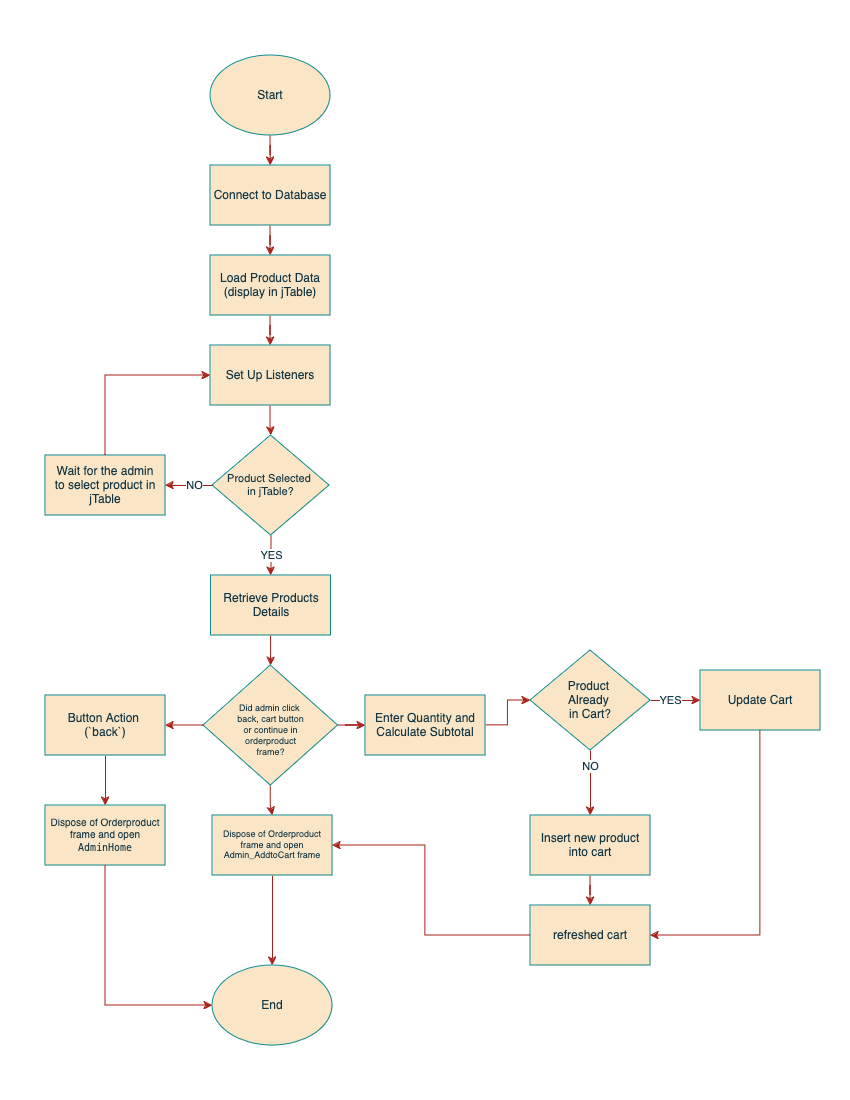

The diagram above was exported from draw.io. Its source (the exported page's mxGraphModel, read from the mxfile embedded in the PNG):
<mxGraphModel dx="1951" dy="1133" grid="1" gridSize="10" guides="1" tooltips="1" connect="1" arrows="1" fold="1" page="1" pageScale="1" pageWidth="850" pageHeight="1100" background="#FFFFFF" math="0" shadow="0">
  <root>
    <mxCell id="0" />
    <mxCell id="1" parent="0" />
    <mxCell id="EQPC5IpQfZUVL7TvbxWQ-20" value="" style="edgeStyle=orthogonalEdgeStyle;rounded=0;orthogonalLoop=1;jettySize=auto;html=1;strokeColor=#A8201A;fontColor=default;fillColor=#FAE5C7;labelBackgroundColor=none;" edge="1" parent="1" source="EQPC5IpQfZUVL7TvbxWQ-1" target="EQPC5IpQfZUVL7TvbxWQ-2">
      <mxGeometry relative="1" as="geometry" />
    </mxCell>
    <mxCell id="EQPC5IpQfZUVL7TvbxWQ-1" value="Start" style="ellipse;whiteSpace=wrap;html=1;labelBackgroundColor=none;fillColor=#FAE5C7;strokeColor=#0F8B8D;fontColor=#143642;" vertex="1" parent="1">
      <mxGeometry x="210" y="55" width="120" height="80" as="geometry" />
    </mxCell>
    <mxCell id="EQPC5IpQfZUVL7TvbxWQ-21" value="" style="edgeStyle=orthogonalEdgeStyle;rounded=0;orthogonalLoop=1;jettySize=auto;html=1;strokeColor=#A8201A;fontColor=default;fillColor=#FAE5C7;labelBackgroundColor=none;" edge="1" parent="1" source="EQPC5IpQfZUVL7TvbxWQ-2" target="EQPC5IpQfZUVL7TvbxWQ-3">
      <mxGeometry relative="1" as="geometry" />
    </mxCell>
    <mxCell id="EQPC5IpQfZUVL7TvbxWQ-2" value="Connect to Database " style="rounded=0;whiteSpace=wrap;html=1;strokeColor=#0F8B8D;fontColor=#143642;fillColor=#FAE5C7;labelBackgroundColor=none;" vertex="1" parent="1">
      <mxGeometry x="210" y="165" width="120" height="60" as="geometry" />
    </mxCell>
    <mxCell id="EQPC5IpQfZUVL7TvbxWQ-22" value="" style="edgeStyle=orthogonalEdgeStyle;rounded=0;orthogonalLoop=1;jettySize=auto;html=1;strokeColor=#A8201A;fontColor=default;fillColor=#FAE5C7;labelBackgroundColor=none;" edge="1" parent="1" source="EQPC5IpQfZUVL7TvbxWQ-3" target="EQPC5IpQfZUVL7TvbxWQ-4">
      <mxGeometry relative="1" as="geometry" />
    </mxCell>
    <mxCell id="EQPC5IpQfZUVL7TvbxWQ-3" value="&lt;div&gt;Load Product Data&lt;/div&gt;&lt;div&gt;(display in jTable)&lt;br&gt; &lt;/div&gt;" style="rounded=0;whiteSpace=wrap;html=1;strokeColor=#0F8B8D;fontColor=#143642;fillColor=#FAE5C7;labelBackgroundColor=none;" vertex="1" parent="1">
      <mxGeometry x="210" y="255" width="120" height="60" as="geometry" />
    </mxCell>
    <mxCell id="EQPC5IpQfZUVL7TvbxWQ-23" value="" style="edgeStyle=orthogonalEdgeStyle;rounded=0;orthogonalLoop=1;jettySize=auto;html=1;strokeColor=#A8201A;fontColor=default;fillColor=#FAE5C7;labelBackgroundColor=none;" edge="1" parent="1" source="EQPC5IpQfZUVL7TvbxWQ-4" target="EQPC5IpQfZUVL7TvbxWQ-5">
      <mxGeometry relative="1" as="geometry" />
    </mxCell>
    <mxCell id="EQPC5IpQfZUVL7TvbxWQ-4" value="Set Up Listeners " style="rounded=0;whiteSpace=wrap;html=1;strokeColor=#0F8B8D;fontColor=#143642;fillColor=#FAE5C7;labelBackgroundColor=none;" vertex="1" parent="1">
      <mxGeometry x="210" y="345" width="120" height="60" as="geometry" />
    </mxCell>
    <mxCell id="aFzG7fM1BsbYI6rvo58K-1" value="YES" style="edgeStyle=orthogonalEdgeStyle;rounded=0;orthogonalLoop=1;jettySize=auto;html=1;strokeColor=#A8201A;fontColor=#143642;fillColor=#FAE5C7;" edge="1" parent="1" source="EQPC5IpQfZUVL7TvbxWQ-5" target="EQPC5IpQfZUVL7TvbxWQ-7">
      <mxGeometry relative="1" as="geometry" />
    </mxCell>
    <mxCell id="EQPC5IpQfZUVL7TvbxWQ-5" value="&lt;div&gt;Product Selected&amp;nbsp;&lt;/div&gt;&lt;div&gt;in jTable?&lt;br&gt; &lt;/div&gt;" style="rhombus;whiteSpace=wrap;html=1;strokeColor=#0F8B8D;fontColor=#143642;fillColor=#FAE5C7;fontSize=11;labelBackgroundColor=none;" vertex="1" parent="1">
      <mxGeometry x="212" y="435" width="117" height="100" as="geometry" />
    </mxCell>
    <mxCell id="EQPC5IpQfZUVL7TvbxWQ-6" value="&lt;div&gt;Wait for the admin&lt;/div&gt;&lt;div&gt;to select product in jTable&lt;br&gt;&lt;/div&gt;" style="rounded=0;whiteSpace=wrap;html=1;strokeColor=#0F8B8D;fontColor=#143642;fillColor=#FAE5C7;labelBackgroundColor=none;" vertex="1" parent="1">
      <mxGeometry x="45" y="455" width="120" height="60" as="geometry" />
    </mxCell>
    <mxCell id="EQPC5IpQfZUVL7TvbxWQ-26" value="" style="edgeStyle=orthogonalEdgeStyle;rounded=0;orthogonalLoop=1;jettySize=auto;html=1;strokeColor=#A8201A;fontColor=default;fillColor=#FAE5C7;labelBackgroundColor=none;" edge="1" parent="1" source="EQPC5IpQfZUVL7TvbxWQ-7" target="EQPC5IpQfZUVL7TvbxWQ-17">
      <mxGeometry relative="1" as="geometry" />
    </mxCell>
    <mxCell id="EQPC5IpQfZUVL7TvbxWQ-7" value="&lt;div&gt;Retrieve Products Details&lt;/div&gt;" style="rounded=0;whiteSpace=wrap;html=1;strokeColor=#0F8B8D;fontColor=#143642;fillColor=#FAE5C7;labelBackgroundColor=none;" vertex="1" parent="1">
      <mxGeometry x="210.5" y="575" width="120" height="60" as="geometry" />
    </mxCell>
    <mxCell id="EQPC5IpQfZUVL7TvbxWQ-28" value="" style="edgeStyle=orthogonalEdgeStyle;rounded=0;orthogonalLoop=1;jettySize=auto;html=1;strokeColor=#A8201A;fontColor=default;fillColor=#FAE5C7;labelBackgroundColor=none;" edge="1" parent="1" source="EQPC5IpQfZUVL7TvbxWQ-8" target="EQPC5IpQfZUVL7TvbxWQ-12">
      <mxGeometry relative="1" as="geometry" />
    </mxCell>
    <mxCell id="EQPC5IpQfZUVL7TvbxWQ-8" value="&lt;div&gt;Enter Quantity and&lt;/div&gt;&lt;div&gt;Calculate Subtotal  &lt;/div&gt;" style="rounded=0;whiteSpace=wrap;html=1;strokeColor=#0F8B8D;fontColor=#143642;fillColor=#FAE5C7;labelBackgroundColor=none;" vertex="1" parent="1">
      <mxGeometry x="365" y="695" width="120" height="60" as="geometry" />
    </mxCell>
    <mxCell id="aFzG7fM1BsbYI6rvo58K-4" value="NO" style="edgeStyle=orthogonalEdgeStyle;rounded=0;orthogonalLoop=1;jettySize=auto;html=1;strokeColor=#A8201A;fontColor=#143642;fillColor=#FAE5C7;" edge="1" parent="1" source="EQPC5IpQfZUVL7TvbxWQ-12" target="EQPC5IpQfZUVL7TvbxWQ-14">
      <mxGeometry x="-0.5" relative="1" as="geometry">
        <mxPoint as="offset" />
      </mxGeometry>
    </mxCell>
    <mxCell id="B-tE4n_zxMw-CjnkQs8g-1" value="YES" style="edgeStyle=orthogonalEdgeStyle;rounded=0;orthogonalLoop=1;jettySize=auto;html=1;strokeColor=#A8201A;fontColor=#143642;fillColor=#FAE5C7;" edge="1" parent="1" source="EQPC5IpQfZUVL7TvbxWQ-12" target="EQPC5IpQfZUVL7TvbxWQ-13">
      <mxGeometry x="-0.2" relative="1" as="geometry">
        <mxPoint as="offset" />
      </mxGeometry>
    </mxCell>
    <mxCell id="EQPC5IpQfZUVL7TvbxWQ-12" value="&lt;div&gt;Product&amp;nbsp;&lt;/div&gt;&lt;div&gt;Already&amp;nbsp;&lt;/div&gt;&lt;div&gt;in Cart?&lt;/div&gt;" style="rhombus;whiteSpace=wrap;html=1;strokeColor=#0F8B8D;fontColor=#143642;fillColor=#FAE5C7;labelBackgroundColor=none;" vertex="1" parent="1">
      <mxGeometry x="530" y="650" width="120" height="100" as="geometry" />
    </mxCell>
    <mxCell id="EQPC5IpQfZUVL7TvbxWQ-13" value="Update Cart   " style="rounded=0;whiteSpace=wrap;html=1;strokeColor=#0F8B8D;fontColor=#143642;fillColor=#FAE5C7;labelBackgroundColor=none;" vertex="1" parent="1">
      <mxGeometry x="700" y="670" width="120" height="60" as="geometry" />
    </mxCell>
    <mxCell id="EQPC5IpQfZUVL7TvbxWQ-31" value="" style="edgeStyle=orthogonalEdgeStyle;rounded=0;orthogonalLoop=1;jettySize=auto;html=1;strokeColor=#A8201A;fontColor=default;fillColor=#FAE5C7;labelBackgroundColor=none;" edge="1" parent="1" source="EQPC5IpQfZUVL7TvbxWQ-14" target="EQPC5IpQfZUVL7TvbxWQ-15">
      <mxGeometry relative="1" as="geometry" />
    </mxCell>
    <mxCell id="EQPC5IpQfZUVL7TvbxWQ-14" value="Insert new product into cart" style="rounded=0;whiteSpace=wrap;html=1;strokeColor=#0F8B8D;fontColor=#143642;fillColor=#FAE5C7;labelBackgroundColor=none;" vertex="1" parent="1">
      <mxGeometry x="530" y="815" width="120" height="60" as="geometry" />
    </mxCell>
    <mxCell id="EQPC5IpQfZUVL7TvbxWQ-15" value="refreshed cart" style="rounded=0;whiteSpace=wrap;html=1;strokeColor=#0F8B8D;fontColor=#143642;fillColor=#FAE5C7;labelBackgroundColor=none;" vertex="1" parent="1">
      <mxGeometry x="530" y="905" width="120" height="60" as="geometry" />
    </mxCell>
    <mxCell id="EQPC5IpQfZUVL7TvbxWQ-27" value="" style="edgeStyle=orthogonalEdgeStyle;rounded=0;orthogonalLoop=1;jettySize=auto;html=1;strokeColor=#A8201A;fontColor=default;fillColor=#FAE5C7;labelBackgroundColor=none;" edge="1" parent="1" source="EQPC5IpQfZUVL7TvbxWQ-17" target="EQPC5IpQfZUVL7TvbxWQ-8">
      <mxGeometry relative="1" as="geometry" />
    </mxCell>
    <mxCell id="EQPC5IpQfZUVL7TvbxWQ-33" value="" style="edgeStyle=orthogonalEdgeStyle;rounded=0;orthogonalLoop=1;jettySize=auto;html=1;strokeColor=#A8201A;fontColor=default;fillColor=#FAE5C7;labelBackgroundColor=none;" edge="1" parent="1" source="EQPC5IpQfZUVL7TvbxWQ-17" target="EQPC5IpQfZUVL7TvbxWQ-18">
      <mxGeometry relative="1" as="geometry" />
    </mxCell>
    <mxCell id="dQ5huqmUwCYHJQv0rSUg-2" value="" style="edgeStyle=orthogonalEdgeStyle;rounded=0;orthogonalLoop=1;jettySize=auto;html=1;strokeColor=#A8201A;fontColor=default;fillColor=#FAE5C7;labelBackgroundColor=none;" edge="1" parent="1" source="EQPC5IpQfZUVL7TvbxWQ-17" target="dQ5huqmUwCYHJQv0rSUg-1">
      <mxGeometry relative="1" as="geometry" />
    </mxCell>
    <mxCell id="EQPC5IpQfZUVL7TvbxWQ-17" value="&lt;div&gt;&lt;br&gt;&lt;/div&gt;&lt;div&gt;Did admin click&amp;nbsp;&lt;/div&gt;&lt;div&gt;back, cart button&lt;/div&gt;&lt;div&gt;or continue in&lt;/div&gt;&lt;div&gt;orderproduct&lt;/div&gt;&lt;div&gt;frame?&lt;br&gt;&lt;/div&gt;" style="rhombus;whiteSpace=wrap;html=1;strokeColor=#0F8B8D;fontColor=#143642;fillColor=#FAE5C7;fontSize=9;labelBackgroundColor=none;" vertex="1" parent="1">
      <mxGeometry x="203" y="665" width="134.5" height="120" as="geometry" />
    </mxCell>
    <mxCell id="EQPC5IpQfZUVL7TvbxWQ-35" value="" style="edgeStyle=orthogonalEdgeStyle;rounded=0;orthogonalLoop=1;jettySize=auto;html=1;strokeColor=#A8201A;fontColor=default;fillColor=#FAE5C7;labelBackgroundColor=none;" edge="1" parent="1" source="EQPC5IpQfZUVL7TvbxWQ-18" target="EQPC5IpQfZUVL7TvbxWQ-19">
      <mxGeometry relative="1" as="geometry" />
    </mxCell>
    <mxCell id="EQPC5IpQfZUVL7TvbxWQ-18" value="Dispose of Orderproduct frame and open Admin_AddtoCart frame" style="rounded=0;whiteSpace=wrap;html=1;strokeColor=#0F8B8D;fontColor=#143642;fillColor=#FAE5C7;labelBackgroundColor=none;fontSize=9;" vertex="1" parent="1">
      <mxGeometry x="212" y="815" width="120" height="60" as="geometry" />
    </mxCell>
    <mxCell id="EQPC5IpQfZUVL7TvbxWQ-19" value="End" style="ellipse;whiteSpace=wrap;html=1;strokeColor=#0F8B8D;fontColor=#143642;fillColor=#FAE5C7;labelBackgroundColor=none;" vertex="1" parent="1">
      <mxGeometry x="212" y="965" width="120" height="80" as="geometry" />
    </mxCell>
    <mxCell id="EQPC5IpQfZUVL7TvbxWQ-32" value="" style="endArrow=classic;html=1;rounded=0;strokeColor=#A8201A;fontColor=default;fillColor=#FAE5C7;exitX=0.5;exitY=1;exitDx=0;exitDy=0;entryX=1;entryY=0.5;entryDx=0;entryDy=0;labelBackgroundColor=none;" edge="1" parent="1" source="EQPC5IpQfZUVL7TvbxWQ-13" target="EQPC5IpQfZUVL7TvbxWQ-15">
      <mxGeometry width="50" height="50" relative="1" as="geometry">
        <mxPoint x="560" y="840" as="sourcePoint" />
        <mxPoint x="610" y="790" as="targetPoint" />
        <Array as="points">
          <mxPoint x="760" y="935" />
        </Array>
      </mxGeometry>
    </mxCell>
    <mxCell id="EQPC5IpQfZUVL7TvbxWQ-34" value="" style="endArrow=classic;html=1;rounded=0;strokeColor=#A8201A;fontColor=default;fillColor=#FAE5C7;exitX=0;exitY=0.5;exitDx=0;exitDy=0;entryX=1;entryY=0.5;entryDx=0;entryDy=0;labelBackgroundColor=none;" edge="1" parent="1" source="EQPC5IpQfZUVL7TvbxWQ-15" target="EQPC5IpQfZUVL7TvbxWQ-18">
      <mxGeometry width="50" height="50" relative="1" as="geometry">
        <mxPoint x="305" y="855" as="sourcePoint" />
        <mxPoint x="355" y="805" as="targetPoint" />
        <Array as="points">
          <mxPoint x="425" y="935" />
          <mxPoint x="425" y="845" />
        </Array>
      </mxGeometry>
    </mxCell>
    <mxCell id="D1u3VXa4mMI9mefMLHix-2" value="" style="edgeStyle=orthogonalEdgeStyle;rounded=0;orthogonalLoop=1;jettySize=auto;html=1;strokeColor=#A8201A;fontColor=default;fillColor=#FAE5C7;labelBackgroundColor=none;" edge="1" parent="1" source="dQ5huqmUwCYHJQv0rSUg-1" target="D1u3VXa4mMI9mefMLHix-1">
      <mxGeometry relative="1" as="geometry" />
    </mxCell>
    <mxCell id="dQ5huqmUwCYHJQv0rSUg-1" value="&lt;div&gt; Button Action&amp;nbsp;&lt;/div&gt;&lt;div&gt;(`back`)   &lt;/div&gt;" style="rounded=0;whiteSpace=wrap;html=1;strokeColor=#0F8B8D;fontColor=#143642;fillColor=#FAE5C7;labelBackgroundColor=none;" vertex="1" parent="1">
      <mxGeometry x="45" y="695" width="120" height="60" as="geometry" />
    </mxCell>
    <mxCell id="D1u3VXa4mMI9mefMLHix-1" value="Dispose of Orderproduct frame and open &lt;code&gt;AdminHome&lt;/code&gt;" style="rounded=0;whiteSpace=wrap;html=1;strokeColor=#0F8B8D;fontColor=#143642;fillColor=#FAE5C7;fontSize=10;labelBackgroundColor=none;" vertex="1" parent="1">
      <mxGeometry x="45" y="805" width="120" height="60" as="geometry" />
    </mxCell>
    <mxCell id="D1u3VXa4mMI9mefMLHix-3" value="" style="endArrow=classic;html=1;rounded=0;strokeColor=#A8201A;fontColor=default;fillColor=#FAE5C7;exitX=0.5;exitY=1;exitDx=0;exitDy=0;entryX=0;entryY=0.5;entryDx=0;entryDy=0;labelBackgroundColor=none;" edge="1" parent="1" source="D1u3VXa4mMI9mefMLHix-1" target="EQPC5IpQfZUVL7TvbxWQ-19">
      <mxGeometry width="50" height="50" relative="1" as="geometry">
        <mxPoint x="205" y="955" as="sourcePoint" />
        <mxPoint x="255" y="905" as="targetPoint" />
        <Array as="points">
          <mxPoint x="105" y="1005" />
        </Array>
      </mxGeometry>
    </mxCell>
    <mxCell id="_hQikvniIPw3aMqn27xh-1" value="" style="endArrow=classic;html=1;rounded=0;strokeColor=#A8201A;fontColor=default;fillColor=#FAE5C7;exitX=0.5;exitY=0;exitDx=0;exitDy=0;entryX=0;entryY=0.5;entryDx=0;entryDy=0;labelBackgroundColor=none;" edge="1" parent="1" source="EQPC5IpQfZUVL7TvbxWQ-6" target="EQPC5IpQfZUVL7TvbxWQ-4">
      <mxGeometry width="50" height="50" relative="1" as="geometry">
        <mxPoint x="145" y="415" as="sourcePoint" />
        <mxPoint x="195" y="365" as="targetPoint" />
        <Array as="points">
          <mxPoint x="105" y="375" />
        </Array>
      </mxGeometry>
    </mxCell>
    <mxCell id="aFzG7fM1BsbYI6rvo58K-2" value="NO" style="edgeStyle=orthogonalEdgeStyle;rounded=0;orthogonalLoop=1;jettySize=auto;html=1;strokeColor=#A8201A;fontColor=#143642;fillColor=#FAE5C7;" edge="1" parent="1" source="EQPC5IpQfZUVL7TvbxWQ-5" target="EQPC5IpQfZUVL7TvbxWQ-6">
      <mxGeometry x="-0.2766" relative="1" as="geometry">
        <mxPoint as="offset" />
      </mxGeometry>
    </mxCell>
  </root>
</mxGraphModel>